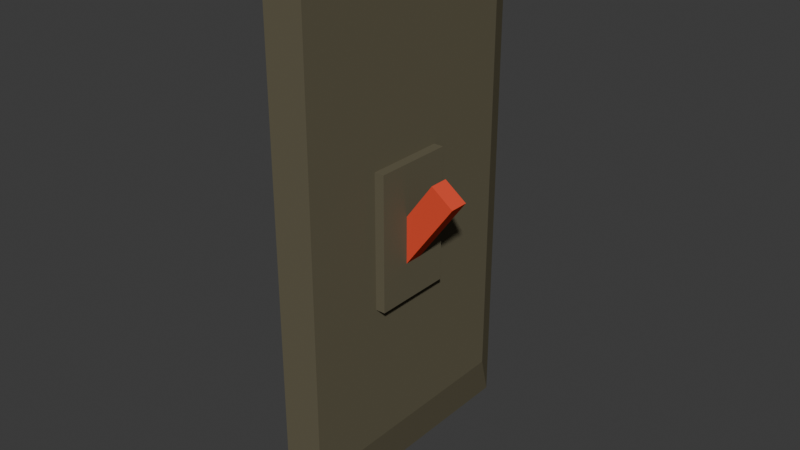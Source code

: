 # Source: Switcher.blend  (saved by Blender 4.0.36; exported with 4.5.12 LTS)
import bpy
from mathutils import Matrix  # noqa: F401  (used for matrix-valued properties, if any)

bpy.ops.wm.read_factory_settings(use_empty=True)
scene = bpy.context.scene
scene.name = 'Scene'

# ---- collections
col_collection = bpy.data.collections.new('Collection'); scene.collection.children.link(col_collection)

# ---- materials (node trees are filled in below, after node groups)
mat_material_002 = bpy.data.materials.new('Material.002')
mat_material_002.use_transparent_shadow = False
mat_material_002.diffuse_color = (0.1348, 0.1206, 0.07824, 1.0)
mat_material = bpy.data.materials.new('Material')
mat_material.alpha_threshold = 0.0
mat_material.use_transparent_shadow = False
mat_material.diffuse_color = (0.8008, 0.08373, 0.04039, 1.0)
mat_material.roughness = 0.5
mat_material.line_color = (0.0, 0.0, 0.0, 1.0)

# ---- material node trees

# ---- world
world_world = bpy.data.worlds.new('World'); scene.world = world_world
world_world.use_nodes = True; world_world.node_tree.nodes.clear()
_N = world_world.node_tree.nodes; _L = world_world.node_tree.links
n0 = _N.new('ShaderNodeOutputWorld'); n0.name = 'World Output'; n0.location = (300, 300)
n1 = _N.new('ShaderNodeBackground'); n1.name = 'Background'; n1.location = (10, 300)
n1.inputs[0].default_value = (0.05088, 0.05088, 0.05088, 1.0)
_L.new(n1.outputs[0], n0.inputs[0])
n0.is_active_output = True
world_world.color = (0.05088, 0.05088, 0.05088)
world_world.use_sun_shadow = False
world_world.sun_shadow_jitter_overblur = 0.0

# ---- meshes
me_plane = bpy.data.meshes.new('Plane')
me_plane.from_pydata([(-1.0, -1.0, 0.0), (-1.0, 1.0, 0.0), (1.0, 1.0, 0.0), (1.0, -1.0, 0.0), (0.8586, 0.9066, 0.0299), (-0.7955, 0.9066, 0.0299), (-0.7955, -0.8148, 0.0299), (-0.7955, -0.8148, 0.0299), (-0.7955, -0.8148, 0.0299), (0.8586, -0.8148, 0.0299), (0.8586, 0.9066, 0.0299), (-0.2698, -0.2603, -0.2446), (-0.2698, 0.2603, -0.2446), (0.2698, -0.2603, -0.2446), (0.2698, 0.2603, -0.2446), (-0.2698, -0.2603, 0.06762), (-0.2698, 0.2603, 0.06762), (0.2698, -0.2603, 0.06762), (0.2698, 0.2603, 0.06762)], [(6, 7), (7, 8)], [(0, 3, 2, 1), (4, 5, 6, 8, 9, 10), (1, 2, 4, 5), (0, 1, 5, 6), (2, 3, 9, 10), (3, 0, 8, 9), (11, 12, 14, 13), (13, 14, 18, 17), (17, 18, 16, 15), (15, 16, 12, 11), (13, 17, 15, 11), (18, 14, 12, 16)])
_uv = me_plane.uv_layers.new(name='UVMap')
_uv.uv.foreach_set('vector', [0.0, 0.0, 1.0, 0.0, 1.0, 1.0, 0.0, 1.0, 0.0, 0.0, 0.0, 0.0, 0.0, 0.0, 0.0, 0.0, 0.0, 0.0, 0.0, 0.0, 0.0, 1.0, 1.0, 1.0, 0.0, 0.0, 0.0, 0.0, 0.0, 0.0, 0.0, 1.0, 0.0, 0.0, 0.0, 0.0, 1.0, 1.0, 1.0, 0.0, 0.0, 0.0, 0.0, 0.0, 1.0, 0.0, 0.0, 0.0, 0.0, 0.0, 0.0, 0.0, 0.375, 0.0, 0.625, 0.0, 0.625, 0.25, 0.375, 0.25, 0.375, 0.25, 0.625, 0.25, 0.625, 0.5, 0.375, 0.5, 0.375, 0.5, 0.625, 0.5, 0.625, 0.75, 0.375, 0.75, 0.375, 0.75, 0.625, 0.75, 0.625, 1.0, 0.375, 1.0, 0.125, 0.5, 0.375, 0.5, 0.375, 0.75, 0.125, 0.75, 0.625, 0.5, 0.875, 0.5, 0.875, 0.75, 0.625, 0.75])
me_plane.materials.append(mat_material_002)
me_plane.update()
me_cube_001 = bpy.data.meshes.new('Cube.001')
me_cube_001.from_pydata([(-1.0, -1.0, -1.0), (-1.0, -1.0, 1.0), (-1.0, 1.0, -1.0), (-1.0, 1.0, 1.0), (1.0, -1.0, -1.0), (1.0, -1.0, 1.0), (1.0, 1.0, -1.0), (1.0, 1.0, 1.0)], [], [(0, 1, 3, 2), (2, 3, 7, 6), (6, 7, 5, 4), (4, 5, 1, 0), (2, 6, 4, 0), (7, 3, 1, 5)])
_uv = me_cube_001.uv_layers.new(name='UVMap')
_uv.uv.foreach_set('vector', [0.375, 0.0, 0.625, 0.0, 0.625, 0.25, 0.375, 0.25, 0.375, 0.25, 0.625, 0.25, 0.625, 0.5, 0.375, 0.5, 0.375, 0.5, 0.625, 0.5, 0.625, 0.75, 0.375, 0.75, 0.375, 0.75, 0.625, 0.75, 0.625, 1.0, 0.375, 1.0, 0.125, 0.5, 0.375, 0.5, 0.375, 0.75, 0.125, 0.75, 0.625, 0.5, 0.875, 0.5, 0.875, 0.75, 0.625, 0.75])
me_cube_001.materials.append(mat_material)
me_cube_001.update()

# ---- objects
ob_plane = bpy.data.objects.new('Plane', me_plane)
ob_cube = bpy.data.objects.new('Cube', me_cube_001)

# ---- transforms, parenting, visibility, modifiers, constraints
ob_plane.location = (0.0, 0.0, 0.0)
ob_plane.rotation_euler = (1.571, 0.0, 1.571)
ob_plane.scale = (1.497, 2.588, 2.588)
ob_cube.location = (0.2221, 0.0, 0.0)
ob_cube.rotation_euler = (0.0, 0.627, 0.0)
ob_cube.scale = (0.1373, 0.09518, 0.5718)

# ---- collection membership
col_collection.objects.link(ob_plane)
col_collection.objects.link(ob_cube)

# ---- scene / render settings (as saved in the file)
scene.frame_start = 1; scene.frame_end = 250; scene.frame_set(1)
scene.render.engine = 'BLENDER_EEVEE_NEXT'
scene.cycles.sampling_pattern = 'TABULATED_SOBOL'
bpy.context.view_layer.update()

# ---- added for rendering (the .blend has no active camera and no usable light): camera, sun
cam_auto = bpy.data.cameras.new('AutoCamera')
cam_auto.lens = 50.0
cam_auto.sensor_width = 36.0
cam_auto.clip_end = 1000.0
ob_auto_camera = bpy.data.objects.new('AutoCamera', cam_auto)
scene.collection.objects.link(ob_auto_camera)
ob_auto_camera.location = (5.68041, -6.795, 4.53)
ob_auto_camera.rotation_euler = (1.09748, -7.21219e-08, 0.694738)
scene.camera = ob_auto_camera
light_auto_sun = bpy.data.lights.new('AutoSun', 'SUN')
light_auto_sun.energy = 3.0
light_auto_sun.angle = 0.0523599
ob_auto_sun = bpy.data.objects.new('AutoSun', light_auto_sun)
scene.collection.objects.link(ob_auto_sun)
ob_auto_sun.rotation_euler = (0.872665, 0.174533, 0.523599)
bpy.context.view_layer.update()
